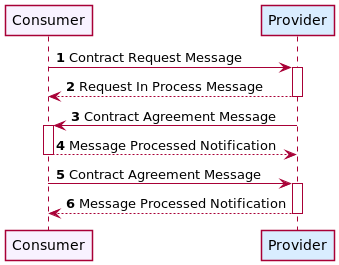

The diagram above was rendered by PlantUML. Its source (embedded in the PNG):
@startuml
autonumber

skinParam NoteBackgroundColor WhiteSmoke
skinParam NoteFontColor Black
skinParam ParticipantBackgroundColor WhiteSmoke
skinParam ActorBackgroundColor WhiteSmoke
skinParam AgentBackgroundColor White
skinParam AgentBorderColor SkyBlue
skinparam shadowing false

!define ConsumerColor f8f2ff
!define ProviderColor d9edff
!define WarningColor Business
!define LeadColor Technology


participant Consumer #ConsumerColor
participant Provider #ProviderColor

Consumer -> Provider ++ : Contract Request Message
    return Request In Process Message

Provider -> Consumer ++ : Contract Agreement Message
    return Message Processed Notification

Consumer -> Provider ++ : Contract Agreement Message
    return Message Processed Notification

@enduml